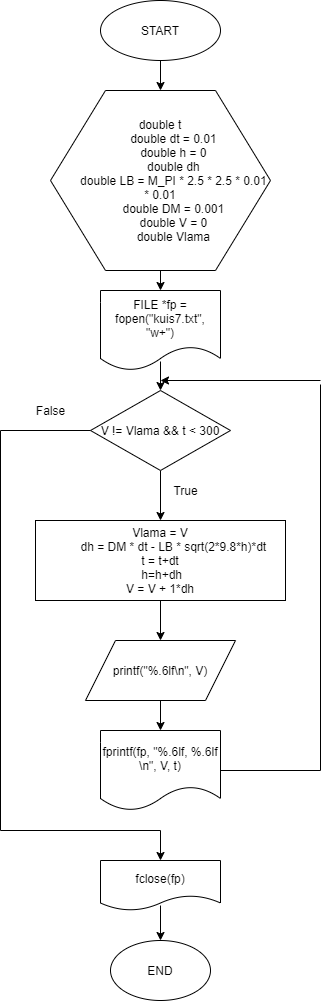

The diagram above was exported from draw.io. Its source (the exported page's mxGraphModel, read from the mxfile embedded in the PNG):
<mxGraphModel dx="868" dy="488" grid="1" gridSize="10" guides="1" tooltips="1" connect="1" arrows="1" fold="1" page="1" pageScale="1" pageWidth="850" pageHeight="1100" math="0" shadow="0">
  <root>
    <mxCell id="0" />
    <mxCell id="1" parent="0" />
    <mxCell id="KyW2aN0V5FgX73Rp3WNr-11" style="edgeStyle=orthogonalEdgeStyle;rounded=0;orthogonalLoop=1;jettySize=auto;html=1;exitX=0.5;exitY=1;exitDx=0;exitDy=0;entryX=0.5;entryY=0;entryDx=0;entryDy=0;" edge="1" parent="1" source="KyW2aN0V5FgX73Rp3WNr-1" target="KyW2aN0V5FgX73Rp3WNr-2">
      <mxGeometry relative="1" as="geometry" />
    </mxCell>
    <mxCell id="KyW2aN0V5FgX73Rp3WNr-1" value="START" style="ellipse;whiteSpace=wrap;html=1;" vertex="1" parent="1">
      <mxGeometry x="340" y="60" width="120" height="60" as="geometry" />
    </mxCell>
    <mxCell id="KyW2aN0V5FgX73Rp3WNr-12" style="edgeStyle=orthogonalEdgeStyle;rounded=0;orthogonalLoop=1;jettySize=auto;html=1;exitX=0.5;exitY=1;exitDx=0;exitDy=0;entryX=0.5;entryY=0;entryDx=0;entryDy=0;" edge="1" parent="1" source="KyW2aN0V5FgX73Rp3WNr-2" target="KyW2aN0V5FgX73Rp3WNr-3">
      <mxGeometry relative="1" as="geometry" />
    </mxCell>
    <mxCell id="KyW2aN0V5FgX73Rp3WNr-2" value="&lt;div&gt;double t&lt;/div&gt;&lt;div&gt;&lt;span style=&quot;white-space: pre&quot;&gt;&#09;&lt;/span&gt;double dt = 0.01&lt;/div&gt;&lt;div&gt;&lt;span style=&quot;white-space: pre&quot;&gt;&#09;&lt;/span&gt;double h = 0&lt;/div&gt;&lt;div&gt;&lt;span style=&quot;white-space: pre&quot;&gt;&#09;&lt;/span&gt;double dh&lt;/div&gt;&lt;div&gt;&lt;span style=&quot;white-space: pre&quot;&gt;&#09;&lt;/span&gt;double LB = M_PI * 2.5 * 2.5 * 0.01 * 0.01&lt;/div&gt;&lt;div&gt;&lt;span style=&quot;white-space: pre&quot;&gt;&#09;&lt;/span&gt;double DM = 0.001&lt;/div&gt;&lt;div&gt;&lt;span style=&quot;white-space: pre&quot;&gt;&#09;&lt;/span&gt;double V = 0&lt;/div&gt;&lt;div&gt;&lt;span style=&quot;white-space: pre&quot;&gt;&#09;&lt;/span&gt;double Vlama&lt;/div&gt;" style="shape=hexagon;perimeter=hexagonPerimeter2;whiteSpace=wrap;html=1;" vertex="1" parent="1">
      <mxGeometry x="290" y="150" width="220" height="180" as="geometry" />
    </mxCell>
    <mxCell id="KyW2aN0V5FgX73Rp3WNr-3" value="FILE *fp = fopen(&quot;kuis7.txt&quot;, &quot;w+&quot;)" style="shape=document;whiteSpace=wrap;html=1;boundedLbl=1;" vertex="1" parent="1">
      <mxGeometry x="340" y="350" width="120" height="80" as="geometry" />
    </mxCell>
    <mxCell id="KyW2aN0V5FgX73Rp3WNr-15" style="edgeStyle=orthogonalEdgeStyle;rounded=0;orthogonalLoop=1;jettySize=auto;html=1;exitX=0.5;exitY=1;exitDx=0;exitDy=0;entryX=0.5;entryY=0;entryDx=0;entryDy=0;" edge="1" parent="1" source="KyW2aN0V5FgX73Rp3WNr-4" target="KyW2aN0V5FgX73Rp3WNr-5">
      <mxGeometry relative="1" as="geometry" />
    </mxCell>
    <mxCell id="KyW2aN0V5FgX73Rp3WNr-4" value="V != Vlama &amp;amp;&amp;amp; t &amp;lt; 300" style="rhombus;whiteSpace=wrap;html=1;" vertex="1" parent="1">
      <mxGeometry x="330" y="450" width="140" height="80" as="geometry" />
    </mxCell>
    <mxCell id="KyW2aN0V5FgX73Rp3WNr-16" style="edgeStyle=orthogonalEdgeStyle;rounded=0;orthogonalLoop=1;jettySize=auto;html=1;exitX=0.5;exitY=1;exitDx=0;exitDy=0;entryX=0.5;entryY=0;entryDx=0;entryDy=0;" edge="1" parent="1" source="KyW2aN0V5FgX73Rp3WNr-5" target="KyW2aN0V5FgX73Rp3WNr-6">
      <mxGeometry relative="1" as="geometry" />
    </mxCell>
    <mxCell id="KyW2aN0V5FgX73Rp3WNr-5" value="&lt;div&gt;Vlama = V&lt;/div&gt;&lt;div&gt;&lt;span style=&quot;white-space: pre&quot;&gt;&#09;&lt;/span&gt;dh = DM * dt - LB * sqrt(2*9.8*h)*dt&lt;/div&gt;&lt;div&gt;t = t+dt&lt;/div&gt;&lt;div&gt;&amp;nbsp;h=h+dh&lt;/div&gt;&lt;div&gt;V = V + 1*dh&lt;/div&gt;" style="rounded=0;whiteSpace=wrap;html=1;" vertex="1" parent="1">
      <mxGeometry x="275" y="580" width="250" height="80" as="geometry" />
    </mxCell>
    <mxCell id="KyW2aN0V5FgX73Rp3WNr-17" style="edgeStyle=orthogonalEdgeStyle;rounded=0;orthogonalLoop=1;jettySize=auto;html=1;exitX=0.5;exitY=1;exitDx=0;exitDy=0;entryX=0.5;entryY=0;entryDx=0;entryDy=0;" edge="1" parent="1" source="KyW2aN0V5FgX73Rp3WNr-6" target="KyW2aN0V5FgX73Rp3WNr-7">
      <mxGeometry relative="1" as="geometry" />
    </mxCell>
    <mxCell id="KyW2aN0V5FgX73Rp3WNr-6" value="printf(&quot;%.6lf\n&quot;, V)" style="shape=parallelogram;perimeter=parallelogramPerimeter;whiteSpace=wrap;html=1;" vertex="1" parent="1">
      <mxGeometry x="325" y="700" width="150" height="60" as="geometry" />
    </mxCell>
    <mxCell id="KyW2aN0V5FgX73Rp3WNr-7" value="fprintf(fp, &quot;%.6lf, %.6lf \n&quot;, V, t)" style="shape=document;whiteSpace=wrap;html=1;boundedLbl=1;" vertex="1" parent="1">
      <mxGeometry x="340" y="790" width="120" height="80" as="geometry" />
    </mxCell>
    <mxCell id="KyW2aN0V5FgX73Rp3WNr-8" value="fclose(fp)" style="shape=document;whiteSpace=wrap;html=1;boundedLbl=1;" vertex="1" parent="1">
      <mxGeometry x="340" y="920" width="120" height="50" as="geometry" />
    </mxCell>
    <mxCell id="KyW2aN0V5FgX73Rp3WNr-9" value="END" style="ellipse;whiteSpace=wrap;html=1;" vertex="1" parent="1">
      <mxGeometry x="350" y="1000" width="100" height="60" as="geometry" />
    </mxCell>
    <mxCell id="KyW2aN0V5FgX73Rp3WNr-13" value="" style="endArrow=classic;html=1;entryX=0.5;entryY=0;entryDx=0;entryDy=0;" edge="1" parent="1" target="KyW2aN0V5FgX73Rp3WNr-4">
      <mxGeometry width="50" height="50" relative="1" as="geometry">
        <mxPoint x="400" y="421" as="sourcePoint" />
        <mxPoint x="260" y="360" as="targetPoint" />
      </mxGeometry>
    </mxCell>
    <mxCell id="KyW2aN0V5FgX73Rp3WNr-18" value="" style="endArrow=none;html=1;exitX=1;exitY=0.5;exitDx=0;exitDy=0;" edge="1" parent="1" source="KyW2aN0V5FgX73Rp3WNr-7">
      <mxGeometry width="50" height="50" relative="1" as="geometry">
        <mxPoint x="390" y="780" as="sourcePoint" />
        <mxPoint x="560" y="830" as="targetPoint" />
      </mxGeometry>
    </mxCell>
    <mxCell id="KyW2aN0V5FgX73Rp3WNr-19" value="" style="endArrow=none;html=1;" edge="1" parent="1">
      <mxGeometry width="50" height="50" relative="1" as="geometry">
        <mxPoint x="560" y="830" as="sourcePoint" />
        <mxPoint x="560" y="444" as="targetPoint" />
      </mxGeometry>
    </mxCell>
    <mxCell id="KyW2aN0V5FgX73Rp3WNr-20" value="" style="endArrow=classic;html=1;" edge="1" parent="1">
      <mxGeometry width="50" height="50" relative="1" as="geometry">
        <mxPoint x="560" y="440" as="sourcePoint" />
        <mxPoint x="400" y="440" as="targetPoint" />
      </mxGeometry>
    </mxCell>
    <mxCell id="KyW2aN0V5FgX73Rp3WNr-21" value="" style="endArrow=none;html=1;exitX=0;exitY=0.5;exitDx=0;exitDy=0;" edge="1" parent="1" source="KyW2aN0V5FgX73Rp3WNr-4">
      <mxGeometry width="50" height="50" relative="1" as="geometry">
        <mxPoint x="390" y="560" as="sourcePoint" />
        <mxPoint x="240" y="490" as="targetPoint" />
      </mxGeometry>
    </mxCell>
    <mxCell id="KyW2aN0V5FgX73Rp3WNr-22" value="" style="endArrow=none;html=1;" edge="1" parent="1">
      <mxGeometry width="50" height="50" relative="1" as="geometry">
        <mxPoint x="240" y="890" as="sourcePoint" />
        <mxPoint x="240" y="490" as="targetPoint" />
      </mxGeometry>
    </mxCell>
    <mxCell id="KyW2aN0V5FgX73Rp3WNr-23" value="" style="endArrow=none;html=1;" edge="1" parent="1">
      <mxGeometry width="50" height="50" relative="1" as="geometry">
        <mxPoint x="240" y="890" as="sourcePoint" />
        <mxPoint x="400" y="890" as="targetPoint" />
      </mxGeometry>
    </mxCell>
    <mxCell id="KyW2aN0V5FgX73Rp3WNr-24" value="" style="endArrow=classic;html=1;entryX=0.5;entryY=0;entryDx=0;entryDy=0;" edge="1" parent="1" target="KyW2aN0V5FgX73Rp3WNr-8">
      <mxGeometry width="50" height="50" relative="1" as="geometry">
        <mxPoint x="400" y="890" as="sourcePoint" />
        <mxPoint x="520" y="880" as="targetPoint" />
      </mxGeometry>
    </mxCell>
    <mxCell id="KyW2aN0V5FgX73Rp3WNr-25" value="" style="endArrow=classic;html=1;exitX=0.5;exitY=0.9;exitDx=0;exitDy=0;exitPerimeter=0;entryX=0.5;entryY=0;entryDx=0;entryDy=0;" edge="1" parent="1" source="KyW2aN0V5FgX73Rp3WNr-8" target="KyW2aN0V5FgX73Rp3WNr-9">
      <mxGeometry width="50" height="50" relative="1" as="geometry">
        <mxPoint x="520" y="1030" as="sourcePoint" />
        <mxPoint x="570" y="980" as="targetPoint" />
      </mxGeometry>
    </mxCell>
    <mxCell id="KyW2aN0V5FgX73Rp3WNr-26" value="True" style="text;html=1;resizable=0;autosize=1;align=center;verticalAlign=middle;points=[];fillColor=none;strokeColor=none;rounded=0;" vertex="1" parent="1">
      <mxGeometry x="405" y="540" width="40" height="20" as="geometry" />
    </mxCell>
    <mxCell id="KyW2aN0V5FgX73Rp3WNr-27" value="False" style="text;html=1;resizable=0;autosize=1;align=center;verticalAlign=middle;points=[];fillColor=none;strokeColor=none;rounded=0;" vertex="1" parent="1">
      <mxGeometry x="270" y="460" width="40" height="20" as="geometry" />
    </mxCell>
  </root>
</mxGraphModel>